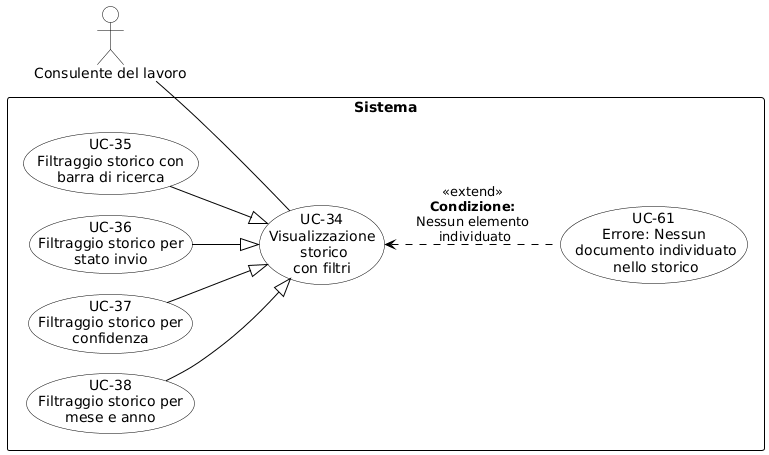

The diagram above was rendered by PlantUML. Its source (embedded in the PNG):
@startuml
skinparam shadowing false
skinparam defaultFontName Arial
left to right direction
skinparam nodesep 20
skinparam ranksep 60
 
skinparam usecase {
    BackgroundColor white
    BorderColor black
    ArrowColor black
}
skinparam actor {
    BackgroundColor white
    BorderColor black
}
skinparam rectangle {
    BorderColor black
    FontStyle bold
}
 
actor "Consulente del lavoro" as CL
 
rectangle "Sistema" {
    usecase "UC-34\nVisualizzazione\n storico\ncon filtri" as UC34
    
    ' Figli della Generalizzazione (Filtri Specifici)
    usecase "UC-35\nFiltraggio storico con\nbarra di ricerca" as UC35
    usecase "UC-36\nFiltraggio storico per\nstato invio" as UC36
    usecase "UC-37\nFiltraggio storico per\nconfidenza" as UC37
    usecase "UC-38\nFiltraggio storico per\nmese e anno" as UC38
    
    ' Estensione Errore
    usecase "UC-61\nErrore: Nessun\n documento individuato\n nello storico" as UC61
    
    ' Relazioni di Generalizzazione (i filtri specializzano il caso d'uso base)
    UC35 -down-|> UC34
    UC36 -down-|> UC34
    UC37 -down-|> UC34
    UC38 -down-|> UC34
    
 ' Estensione verticale: la freccia punta dall'estensione verso il caso d'uso base
    UC61 .up.> UC34 : <<extend>>\n**Condizione:**\nNessun elemento\n individuato
}
 
' Collegamento Attore
CL -- UC34
@enduml